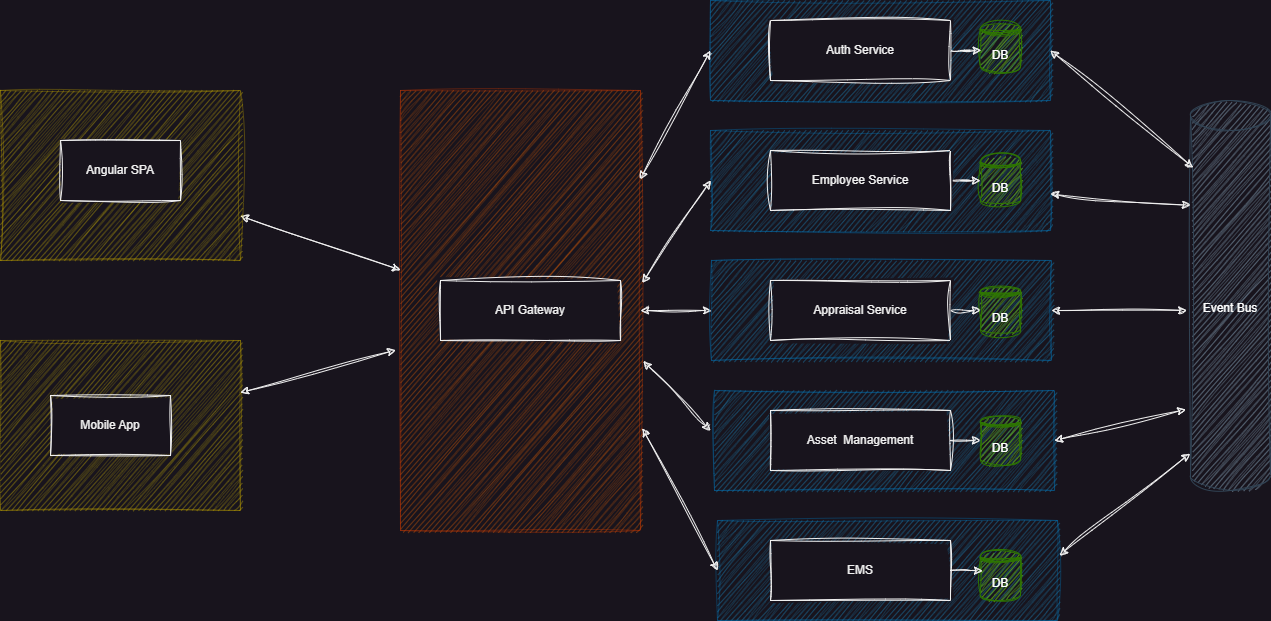

The diagram above was exported from draw.io. Its source (the exported page's mxGraphModel, read from the mxfile embedded in the PNG):
<mxGraphModel dx="3290" dy="1407" grid="1" gridSize="10" guides="1" tooltips="1" connect="1" arrows="1" fold="1" page="1" pageScale="1" pageWidth="850" pageHeight="1100" math="0" shadow="0">
  <root>
    <mxCell id="0" />
    <mxCell id="1" parent="0" />
    <mxCell id="S0CbWHosjo_VCKKOATg2-28" value="" style="rounded=0;whiteSpace=wrap;html=1;sketch=1;hachureGap=4;jiggle=2;curveFitting=1;fillColor=#fa6800;fontColor=#000000;strokeColor=#C73500;opacity=40;" vertex="1" parent="1">
      <mxGeometry x="-70" y="250" width="240" height="440" as="geometry" />
    </mxCell>
    <mxCell id="S0CbWHosjo_VCKKOATg2-16" value="" style="rounded=0;whiteSpace=wrap;html=1;sketch=1;hachureGap=4;jiggle=2;curveFitting=1;fillColor=#1ba1e2;fontColor=#ffffff;strokeColor=#006EAF;opacity=40;" vertex="1" parent="1">
      <mxGeometry x="247" y="680" width="340" height="100" as="geometry" />
    </mxCell>
    <mxCell id="S0CbWHosjo_VCKKOATg2-17" value="DB" style="shape=datastore;whiteSpace=wrap;html=1;sketch=1;hachureGap=4;jiggle=2;curveFitting=1;fillColor=#60a917;fontColor=#ffffff;strokeColor=#2D7600;" vertex="1" parent="1">
      <mxGeometry x="510" y="710" width="40" height="50" as="geometry" />
    </mxCell>
    <mxCell id="S0CbWHosjo_VCKKOATg2-14" value="" style="rounded=0;whiteSpace=wrap;html=1;sketch=1;hachureGap=4;jiggle=2;curveFitting=1;fillColor=#1ba1e2;fontColor=#ffffff;strokeColor=#006EAF;opacity=40;" vertex="1" parent="1">
      <mxGeometry x="244" y="550" width="340" height="100" as="geometry" />
    </mxCell>
    <mxCell id="S0CbWHosjo_VCKKOATg2-15" value="DB" style="shape=datastore;whiteSpace=wrap;html=1;sketch=1;hachureGap=4;jiggle=2;curveFitting=1;fillColor=#60a917;fontColor=#ffffff;strokeColor=#2D7600;" vertex="1" parent="1">
      <mxGeometry x="510" y="575" width="40" height="50" as="geometry" />
    </mxCell>
    <mxCell id="S0CbWHosjo_VCKKOATg2-33" style="edgeStyle=orthogonalEdgeStyle;rounded=0;sketch=1;hachureGap=4;jiggle=2;curveFitting=1;orthogonalLoop=1;jettySize=auto;html=1;entryX=1;entryY=0.5;entryDx=0;entryDy=0;startArrow=classic;startFill=1;" edge="1" parent="1" source="S0CbWHosjo_VCKKOATg2-12" target="S0CbWHosjo_VCKKOATg2-28">
      <mxGeometry relative="1" as="geometry" />
    </mxCell>
    <mxCell id="S0CbWHosjo_VCKKOATg2-12" value="" style="rounded=0;whiteSpace=wrap;html=1;sketch=1;hachureGap=4;jiggle=2;curveFitting=1;fillColor=#1ba1e2;fontColor=#ffffff;strokeColor=#006EAF;opacity=40;" vertex="1" parent="1">
      <mxGeometry x="241" y="420" width="340" height="100" as="geometry" />
    </mxCell>
    <mxCell id="S0CbWHosjo_VCKKOATg2-13" value="DB" style="shape=datastore;whiteSpace=wrap;html=1;sketch=1;hachureGap=4;jiggle=2;curveFitting=1;fillColor=#60a917;fontColor=#ffffff;strokeColor=#2D7600;" vertex="1" parent="1">
      <mxGeometry x="510" y="445" width="40" height="50" as="geometry" />
    </mxCell>
    <mxCell id="S0CbWHosjo_VCKKOATg2-10" value="" style="rounded=0;whiteSpace=wrap;html=1;sketch=1;hachureGap=4;jiggle=2;curveFitting=1;fillColor=#1ba1e2;fontColor=#ffffff;strokeColor=#006EAF;opacity=40;" vertex="1" parent="1">
      <mxGeometry x="240" y="290" width="340" height="100" as="geometry" />
    </mxCell>
    <mxCell id="S0CbWHosjo_VCKKOATg2-11" value="DB" style="shape=datastore;whiteSpace=wrap;html=1;sketch=1;hachureGap=4;jiggle=2;curveFitting=1;fillColor=#60a917;fontColor=#ffffff;strokeColor=#2D7600;" vertex="1" parent="1">
      <mxGeometry x="510" y="315" width="40" height="50" as="geometry" />
    </mxCell>
    <mxCell id="S0CbWHosjo_VCKKOATg2-9" value="" style="rounded=0;whiteSpace=wrap;html=1;sketch=1;hachureGap=4;jiggle=2;curveFitting=1;fillColor=#1ba1e2;fontColor=#ffffff;strokeColor=#006EAF;opacity=40;" vertex="1" parent="1">
      <mxGeometry x="240" y="160" width="340" height="100" as="geometry" />
    </mxCell>
    <UserObject label="Auth Service" link="data:page/id,EpCGOoS0tC4Ar62EyGos" id="S0CbWHosjo_VCKKOATg2-1">
      <mxCell style="rounded=0;whiteSpace=wrap;html=1;sketch=1;curveFitting=1;jiggle=2;" vertex="1" parent="1">
        <mxGeometry x="300" y="180" width="180" height="60" as="geometry" />
      </mxCell>
    </UserObject>
    <mxCell id="S0CbWHosjo_VCKKOATg2-23" style="edgeStyle=orthogonalEdgeStyle;rounded=0;sketch=1;hachureGap=4;jiggle=2;curveFitting=1;orthogonalLoop=1;jettySize=auto;html=1;entryX=0;entryY=0.5;entryDx=0;entryDy=0;" edge="1" parent="1" source="S0CbWHosjo_VCKKOATg2-2" target="S0CbWHosjo_VCKKOATg2-11">
      <mxGeometry relative="1" as="geometry" />
    </mxCell>
    <UserObject label="Employee Service" link="data:page/id,b_3Pex8Qf4x9oAII8Ju5" id="S0CbWHosjo_VCKKOATg2-2">
      <mxCell style="rounded=0;whiteSpace=wrap;html=1;sketch=1;curveFitting=1;jiggle=2;" vertex="1" parent="1">
        <mxGeometry x="300" y="310" width="180" height="60" as="geometry" />
      </mxCell>
    </UserObject>
    <mxCell id="S0CbWHosjo_VCKKOATg2-25" style="edgeStyle=orthogonalEdgeStyle;rounded=0;sketch=1;hachureGap=4;jiggle=2;curveFitting=1;orthogonalLoop=1;jettySize=auto;html=1;exitX=1;exitY=0.5;exitDx=0;exitDy=0;entryX=0;entryY=0.5;entryDx=0;entryDy=0;" edge="1" parent="1" source="S0CbWHosjo_VCKKOATg2-3" target="S0CbWHosjo_VCKKOATg2-13">
      <mxGeometry relative="1" as="geometry" />
    </mxCell>
    <UserObject label="Appraisal Service" link="data:page/id,TdHXxkSxIXWXqg5Gpzsp" id="S0CbWHosjo_VCKKOATg2-3">
      <mxCell style="rounded=0;whiteSpace=wrap;html=1;sketch=1;curveFitting=1;jiggle=2;" vertex="1" parent="1">
        <mxGeometry x="300" y="440" width="180" height="60" as="geometry" />
      </mxCell>
    </UserObject>
    <mxCell id="S0CbWHosjo_VCKKOATg2-26" style="edgeStyle=orthogonalEdgeStyle;rounded=0;sketch=1;hachureGap=4;jiggle=2;curveFitting=1;orthogonalLoop=1;jettySize=auto;html=1;exitX=1;exitY=0.5;exitDx=0;exitDy=0;entryX=0;entryY=0.5;entryDx=0;entryDy=0;" edge="1" parent="1" source="S0CbWHosjo_VCKKOATg2-4" target="S0CbWHosjo_VCKKOATg2-15">
      <mxGeometry relative="1" as="geometry" />
    </mxCell>
    <UserObject label="Asset&amp;nbsp; Management" link="data:page/id,1RlW2M2FhqtnaLiEuuyQ" id="S0CbWHosjo_VCKKOATg2-4">
      <mxCell style="rounded=0;whiteSpace=wrap;html=1;sketch=1;curveFitting=1;jiggle=2;" vertex="1" parent="1">
        <mxGeometry x="300" y="570" width="180" height="60" as="geometry" />
      </mxCell>
    </UserObject>
    <UserObject label="EMS" link="data:page/id,zeL5850jn9vWfI0kIvcS" id="S0CbWHosjo_VCKKOATg2-5">
      <mxCell style="rounded=0;whiteSpace=wrap;html=1;sketch=1;curveFitting=1;jiggle=2;" vertex="1" parent="1">
        <mxGeometry x="300" y="700" width="180" height="60" as="geometry" />
      </mxCell>
    </UserObject>
    <mxCell id="S0CbWHosjo_VCKKOATg2-6" value="API Gateway" style="rounded=0;whiteSpace=wrap;html=1;sketch=1;curveFitting=1;jiggle=2;" vertex="1" parent="1">
      <mxGeometry x="-30" y="440" width="180" height="60" as="geometry" />
    </mxCell>
    <mxCell id="S0CbWHosjo_VCKKOATg2-8" value="DB" style="shape=datastore;whiteSpace=wrap;html=1;sketch=1;hachureGap=4;jiggle=2;curveFitting=1;fillColor=#60a917;fontColor=#ffffff;strokeColor=#2D7600;" vertex="1" parent="1">
      <mxGeometry x="510" y="182" width="40" height="50" as="geometry" />
    </mxCell>
    <mxCell id="S0CbWHosjo_VCKKOATg2-19" value="Event Bus" style="shape=cylinder3;whiteSpace=wrap;html=1;boundedLbl=1;backgroundOutline=1;size=15;sketch=1;hachureGap=4;jiggle=2;curveFitting=1;fillColor=#647687;fontColor=#ffffff;strokeColor=#314354;" vertex="1" parent="1">
      <mxGeometry x="720" y="260" width="80" height="390" as="geometry" />
    </mxCell>
    <mxCell id="S0CbWHosjo_VCKKOATg2-22" style="edgeStyle=orthogonalEdgeStyle;rounded=0;sketch=1;hachureGap=4;jiggle=2;curveFitting=1;orthogonalLoop=1;jettySize=auto;html=1;entryX=0.02;entryY=0.56;entryDx=0;entryDy=0;entryPerimeter=0;" edge="1" parent="1" source="S0CbWHosjo_VCKKOATg2-1" target="S0CbWHosjo_VCKKOATg2-8">
      <mxGeometry relative="1" as="geometry" />
    </mxCell>
    <mxCell id="S0CbWHosjo_VCKKOATg2-27" style="edgeStyle=orthogonalEdgeStyle;rounded=0;sketch=1;hachureGap=4;jiggle=2;curveFitting=1;orthogonalLoop=1;jettySize=auto;html=1;entryX=0.05;entryY=0.408;entryDx=0;entryDy=0;entryPerimeter=0;" edge="1" parent="1" source="S0CbWHosjo_VCKKOATg2-5" target="S0CbWHosjo_VCKKOATg2-17">
      <mxGeometry relative="1" as="geometry" />
    </mxCell>
    <mxCell id="S0CbWHosjo_VCKKOATg2-29" style="rounded=0;sketch=1;hachureGap=4;jiggle=2;curveFitting=1;orthogonalLoop=1;jettySize=auto;html=1;exitX=0;exitY=0.5;exitDx=0;exitDy=0;entryX=0.998;entryY=0.202;entryDx=0;entryDy=0;entryPerimeter=0;startArrow=classic;startFill=1;" edge="1" parent="1" source="S0CbWHosjo_VCKKOATg2-9" target="S0CbWHosjo_VCKKOATg2-28">
      <mxGeometry relative="1" as="geometry" />
    </mxCell>
    <mxCell id="S0CbWHosjo_VCKKOATg2-30" style="rounded=0;sketch=1;hachureGap=4;jiggle=2;curveFitting=1;orthogonalLoop=1;jettySize=auto;html=1;exitX=0;exitY=0.5;exitDx=0;exitDy=0;entryX=1.008;entryY=0.768;entryDx=0;entryDy=0;entryPerimeter=0;startArrow=classic;startFill=1;" edge="1" parent="1" source="S0CbWHosjo_VCKKOATg2-16" target="S0CbWHosjo_VCKKOATg2-28">
      <mxGeometry relative="1" as="geometry" />
    </mxCell>
    <mxCell id="S0CbWHosjo_VCKKOATg2-31" style="rounded=0;sketch=1;hachureGap=4;jiggle=2;curveFitting=1;orthogonalLoop=1;jettySize=auto;html=1;entryX=1.012;entryY=0.615;entryDx=0;entryDy=0;entryPerimeter=0;startArrow=classic;startFill=1;" edge="1" parent="1" target="S0CbWHosjo_VCKKOATg2-28">
      <mxGeometry relative="1" as="geometry">
        <mxPoint x="240" y="590" as="sourcePoint" />
      </mxGeometry>
    </mxCell>
    <mxCell id="S0CbWHosjo_VCKKOATg2-32" style="rounded=0;sketch=1;hachureGap=4;jiggle=2;curveFitting=1;orthogonalLoop=1;jettySize=auto;html=1;exitX=0;exitY=0.5;exitDx=0;exitDy=0;entryX=1.008;entryY=0.437;entryDx=0;entryDy=0;entryPerimeter=0;startArrow=classic;startFill=1;" edge="1" parent="1" source="S0CbWHosjo_VCKKOATg2-10" target="S0CbWHosjo_VCKKOATg2-28">
      <mxGeometry relative="1" as="geometry" />
    </mxCell>
    <mxCell id="S0CbWHosjo_VCKKOATg2-34" style="rounded=0;sketch=1;hachureGap=4;jiggle=2;curveFitting=1;orthogonalLoop=1;jettySize=auto;html=1;exitX=1;exitY=0.5;exitDx=0;exitDy=0;entryX=0.035;entryY=0.172;entryDx=0;entryDy=0;entryPerimeter=0;startArrow=classic;startFill=1;" edge="1" parent="1" source="S0CbWHosjo_VCKKOATg2-9" target="S0CbWHosjo_VCKKOATg2-19">
      <mxGeometry relative="1" as="geometry" />
    </mxCell>
    <mxCell id="S0CbWHosjo_VCKKOATg2-35" style="rounded=0;sketch=1;hachureGap=4;jiggle=2;curveFitting=1;orthogonalLoop=1;jettySize=auto;html=1;entryX=0;entryY=0;entryDx=0;entryDy=105;entryPerimeter=0;startArrow=classic;startFill=1;" edge="1" parent="1" source="S0CbWHosjo_VCKKOATg2-10" target="S0CbWHosjo_VCKKOATg2-19">
      <mxGeometry relative="1" as="geometry" />
    </mxCell>
    <mxCell id="S0CbWHosjo_VCKKOATg2-36" style="rounded=0;sketch=1;hachureGap=4;jiggle=2;curveFitting=1;orthogonalLoop=1;jettySize=auto;html=1;exitX=1;exitY=0.5;exitDx=0;exitDy=0;entryX=-0.048;entryY=0.538;entryDx=0;entryDy=0;entryPerimeter=0;startArrow=classic;startFill=1;" edge="1" parent="1" source="S0CbWHosjo_VCKKOATg2-12" target="S0CbWHosjo_VCKKOATg2-19">
      <mxGeometry relative="1" as="geometry" />
    </mxCell>
    <mxCell id="S0CbWHosjo_VCKKOATg2-37" style="rounded=0;sketch=1;hachureGap=4;jiggle=2;curveFitting=1;orthogonalLoop=1;jettySize=auto;html=1;exitX=1;exitY=0.5;exitDx=0;exitDy=0;entryX=-0.058;entryY=0.792;entryDx=0;entryDy=0;entryPerimeter=0;startArrow=classic;startFill=1;" edge="1" parent="1" source="S0CbWHosjo_VCKKOATg2-14" target="S0CbWHosjo_VCKKOATg2-19">
      <mxGeometry relative="1" as="geometry" />
    </mxCell>
    <mxCell id="S0CbWHosjo_VCKKOATg2-38" style="rounded=0;sketch=1;hachureGap=4;jiggle=2;curveFitting=1;orthogonalLoop=1;jettySize=auto;html=1;entryX=-0.006;entryY=0.905;entryDx=0;entryDy=0;entryPerimeter=0;startArrow=classic;startFill=1;exitX=1.005;exitY=0.347;exitDx=0;exitDy=0;exitPerimeter=0;" edge="1" parent="1" source="S0CbWHosjo_VCKKOATg2-16" target="S0CbWHosjo_VCKKOATg2-19">
      <mxGeometry relative="1" as="geometry">
        <mxPoint x="546" y="680" as="sourcePoint" />
      </mxGeometry>
    </mxCell>
    <mxCell id="S0CbWHosjo_VCKKOATg2-44" style="rounded=0;sketch=1;hachureGap=4;jiggle=2;curveFitting=1;orthogonalLoop=1;jettySize=auto;html=1;startArrow=classic;startFill=1;" edge="1" parent="1" source="S0CbWHosjo_VCKKOATg2-40" target="S0CbWHosjo_VCKKOATg2-28">
      <mxGeometry relative="1" as="geometry" />
    </mxCell>
    <mxCell id="S0CbWHosjo_VCKKOATg2-40" value="" style="rounded=0;whiteSpace=wrap;html=1;sketch=1;hachureGap=4;jiggle=2;curveFitting=1;fillColor=#e3c800;fontColor=#000000;strokeColor=#B09500;opacity=40;" vertex="1" parent="1">
      <mxGeometry x="-470" y="250" width="240" height="170" as="geometry" />
    </mxCell>
    <mxCell id="S0CbWHosjo_VCKKOATg2-41" value="" style="rounded=0;whiteSpace=wrap;html=1;sketch=1;hachureGap=4;jiggle=2;curveFitting=1;fillColor=#e3c800;fontColor=#000000;strokeColor=#B09500;opacity=40;" vertex="1" parent="1">
      <mxGeometry x="-470" y="500" width="240" height="170" as="geometry" />
    </mxCell>
    <mxCell id="S0CbWHosjo_VCKKOATg2-42" value="Angular SPA" style="rounded=0;whiteSpace=wrap;html=1;sketch=1;hachureGap=4;jiggle=2;curveFitting=1;" vertex="1" parent="1">
      <mxGeometry x="-410" y="300" width="120" height="60" as="geometry" />
    </mxCell>
    <mxCell id="S0CbWHosjo_VCKKOATg2-43" value="Mobile App" style="rounded=0;whiteSpace=wrap;html=1;sketch=1;hachureGap=4;jiggle=2;curveFitting=1;" vertex="1" parent="1">
      <mxGeometry x="-420" y="555" width="120" height="60" as="geometry" />
    </mxCell>
    <mxCell id="S0CbWHosjo_VCKKOATg2-45" style="rounded=0;sketch=1;hachureGap=4;jiggle=2;curveFitting=1;orthogonalLoop=1;jettySize=auto;html=1;entryX=-0.02;entryY=0.59;entryDx=0;entryDy=0;entryPerimeter=0;startArrow=classic;startFill=1;" edge="1" parent="1" source="S0CbWHosjo_VCKKOATg2-41" target="S0CbWHosjo_VCKKOATg2-28">
      <mxGeometry relative="1" as="geometry" />
    </mxCell>
  </root>
</mxGraphModel>